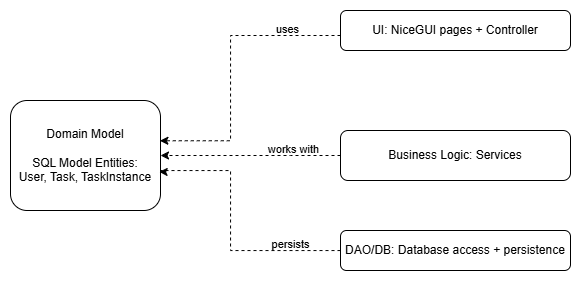

The diagram above was exported from draw.io. Its source (the exported page's mxGraphModel, read from the mxfile embedded in the PNG):
<mxGraphModel dx="693" dy="507" grid="1" gridSize="10" guides="1" tooltips="1" connect="1" arrows="1" fold="1" page="1" pageScale="1" pageWidth="827" pageHeight="1169" math="0" shadow="0">
  <root>
    <mxCell id="0" />
    <mxCell id="1" parent="0" />
    <mxCell id="d3mdI6K2RsFOtTitGujb-1" parent="1" style="rounded=1;whiteSpace=wrap;html=1;" value="Domain Model&lt;br&gt;&lt;br&gt;&lt;div&gt;SQL Model Entities:&lt;/div&gt;&lt;div&gt;User, Task, TaskInstance&lt;/div&gt;" vertex="1">
      <mxGeometry height="110" width="150" x="160" y="190" as="geometry" />
    </mxCell>
    <mxCell id="d3mdI6K2RsFOtTitGujb-7" edge="1" parent="1" source="d3mdI6K2RsFOtTitGujb-2" style="edgeStyle=orthogonalEdgeStyle;rounded=0;orthogonalLoop=1;jettySize=auto;html=1;entryX=0.996;entryY=0.366;entryDx=0;entryDy=0;dashed=1;entryPerimeter=0;" target="d3mdI6K2RsFOtTitGujb-1">
      <mxGeometry relative="1" as="geometry">
        <Array as="points">
          <mxPoint x="380" y="125" />
          <mxPoint x="380" y="230" />
        </Array>
      </mxGeometry>
    </mxCell>
    <mxCell id="d3mdI6K2RsFOtTitGujb-8" connectable="0" parent="d3mdI6K2RsFOtTitGujb-7" style="edgeLabel;html=1;align=center;verticalAlign=middle;resizable=0;points=[];labelBackgroundColor=none;" value="uses&lt;div&gt;&lt;br&gt;&lt;/div&gt;" vertex="1">
      <mxGeometry relative="1" x="-0.6781" y="3" as="geometry">
        <mxPoint x="-7" y="-3" as="offset" />
      </mxGeometry>
    </mxCell>
    <mxCell id="d3mdI6K2RsFOtTitGujb-2" parent="1" style="rounded=1;whiteSpace=wrap;html=1;" value="UI: NiceGUI pages + Controller" vertex="1">
      <mxGeometry height="40" width="230" x="490" y="100" as="geometry" />
    </mxCell>
    <mxCell id="d3mdI6K2RsFOtTitGujb-5" edge="1" parent="1" source="d3mdI6K2RsFOtTitGujb-3" style="edgeStyle=orthogonalEdgeStyle;rounded=0;orthogonalLoop=1;jettySize=auto;html=1;dashed=1;" target="d3mdI6K2RsFOtTitGujb-1">
      <mxGeometry relative="1" as="geometry">
        <Array as="points">
          <mxPoint x="440" y="245" />
          <mxPoint x="440" y="245" />
        </Array>
      </mxGeometry>
    </mxCell>
    <mxCell id="d3mdI6K2RsFOtTitGujb-6" connectable="0" parent="d3mdI6K2RsFOtTitGujb-5" style="edgeLabel;html=1;align=center;verticalAlign=middle;resizable=0;points=[];labelBackgroundColor=none;" value="works with&lt;div&gt;&lt;br&gt;&lt;/div&gt;" vertex="1">
      <mxGeometry relative="1" x="-0.2134" y="1" as="geometry">
        <mxPoint x="23" y="-1" as="offset" />
      </mxGeometry>
    </mxCell>
    <mxCell id="d3mdI6K2RsFOtTitGujb-3" parent="1" style="rounded=1;whiteSpace=wrap;html=1;" value="Business Logic:&amp;nbsp;&lt;span style=&quot;background-color: transparent; color: light-dark(rgb(0, 0, 0), rgb(255, 255, 255));&quot;&gt;Services&lt;/span&gt;" vertex="1">
      <mxGeometry height="50" width="230" x="490" y="220" as="geometry" />
    </mxCell>
    <mxCell id="d3mdI6K2RsFOtTitGujb-9" edge="1" parent="1" source="d3mdI6K2RsFOtTitGujb-4" style="edgeStyle=orthogonalEdgeStyle;rounded=0;orthogonalLoop=1;jettySize=auto;html=1;dashed=1;entryX=0.991;entryY=0.648;entryDx=0;entryDy=0;entryPerimeter=0;" target="d3mdI6K2RsFOtTitGujb-1">
      <mxGeometry relative="1" as="geometry">
        <Array as="points">
          <mxPoint x="380" y="340" />
          <mxPoint x="380" y="260" />
          <mxPoint x="310" y="260" />
          <mxPoint x="310" y="261" />
        </Array>
        <mxPoint x="310" y="270" as="targetPoint" />
      </mxGeometry>
    </mxCell>
    <mxCell id="d3mdI6K2RsFOtTitGujb-10" connectable="0" parent="d3mdI6K2RsFOtTitGujb-9" style="edgeLabel;html=1;align=center;verticalAlign=middle;resizable=0;points=[];rotation=0;labelBackgroundColor=none;" value="persists&lt;div&gt;&lt;br&gt;&lt;/div&gt;" vertex="1">
      <mxGeometry relative="1" x="-0.5853" y="-2" as="geometry">
        <mxPoint x="4" y="2" as="offset" />
      </mxGeometry>
    </mxCell>
    <mxCell id="d3mdI6K2RsFOtTitGujb-4" parent="1" style="rounded=1;whiteSpace=wrap;html=1;" value="DAO/DB: Database access + persistence" vertex="1">
      <mxGeometry height="40" width="230" x="490" y="320" as="geometry" />
    </mxCell>
  </root>
</mxGraphModel>